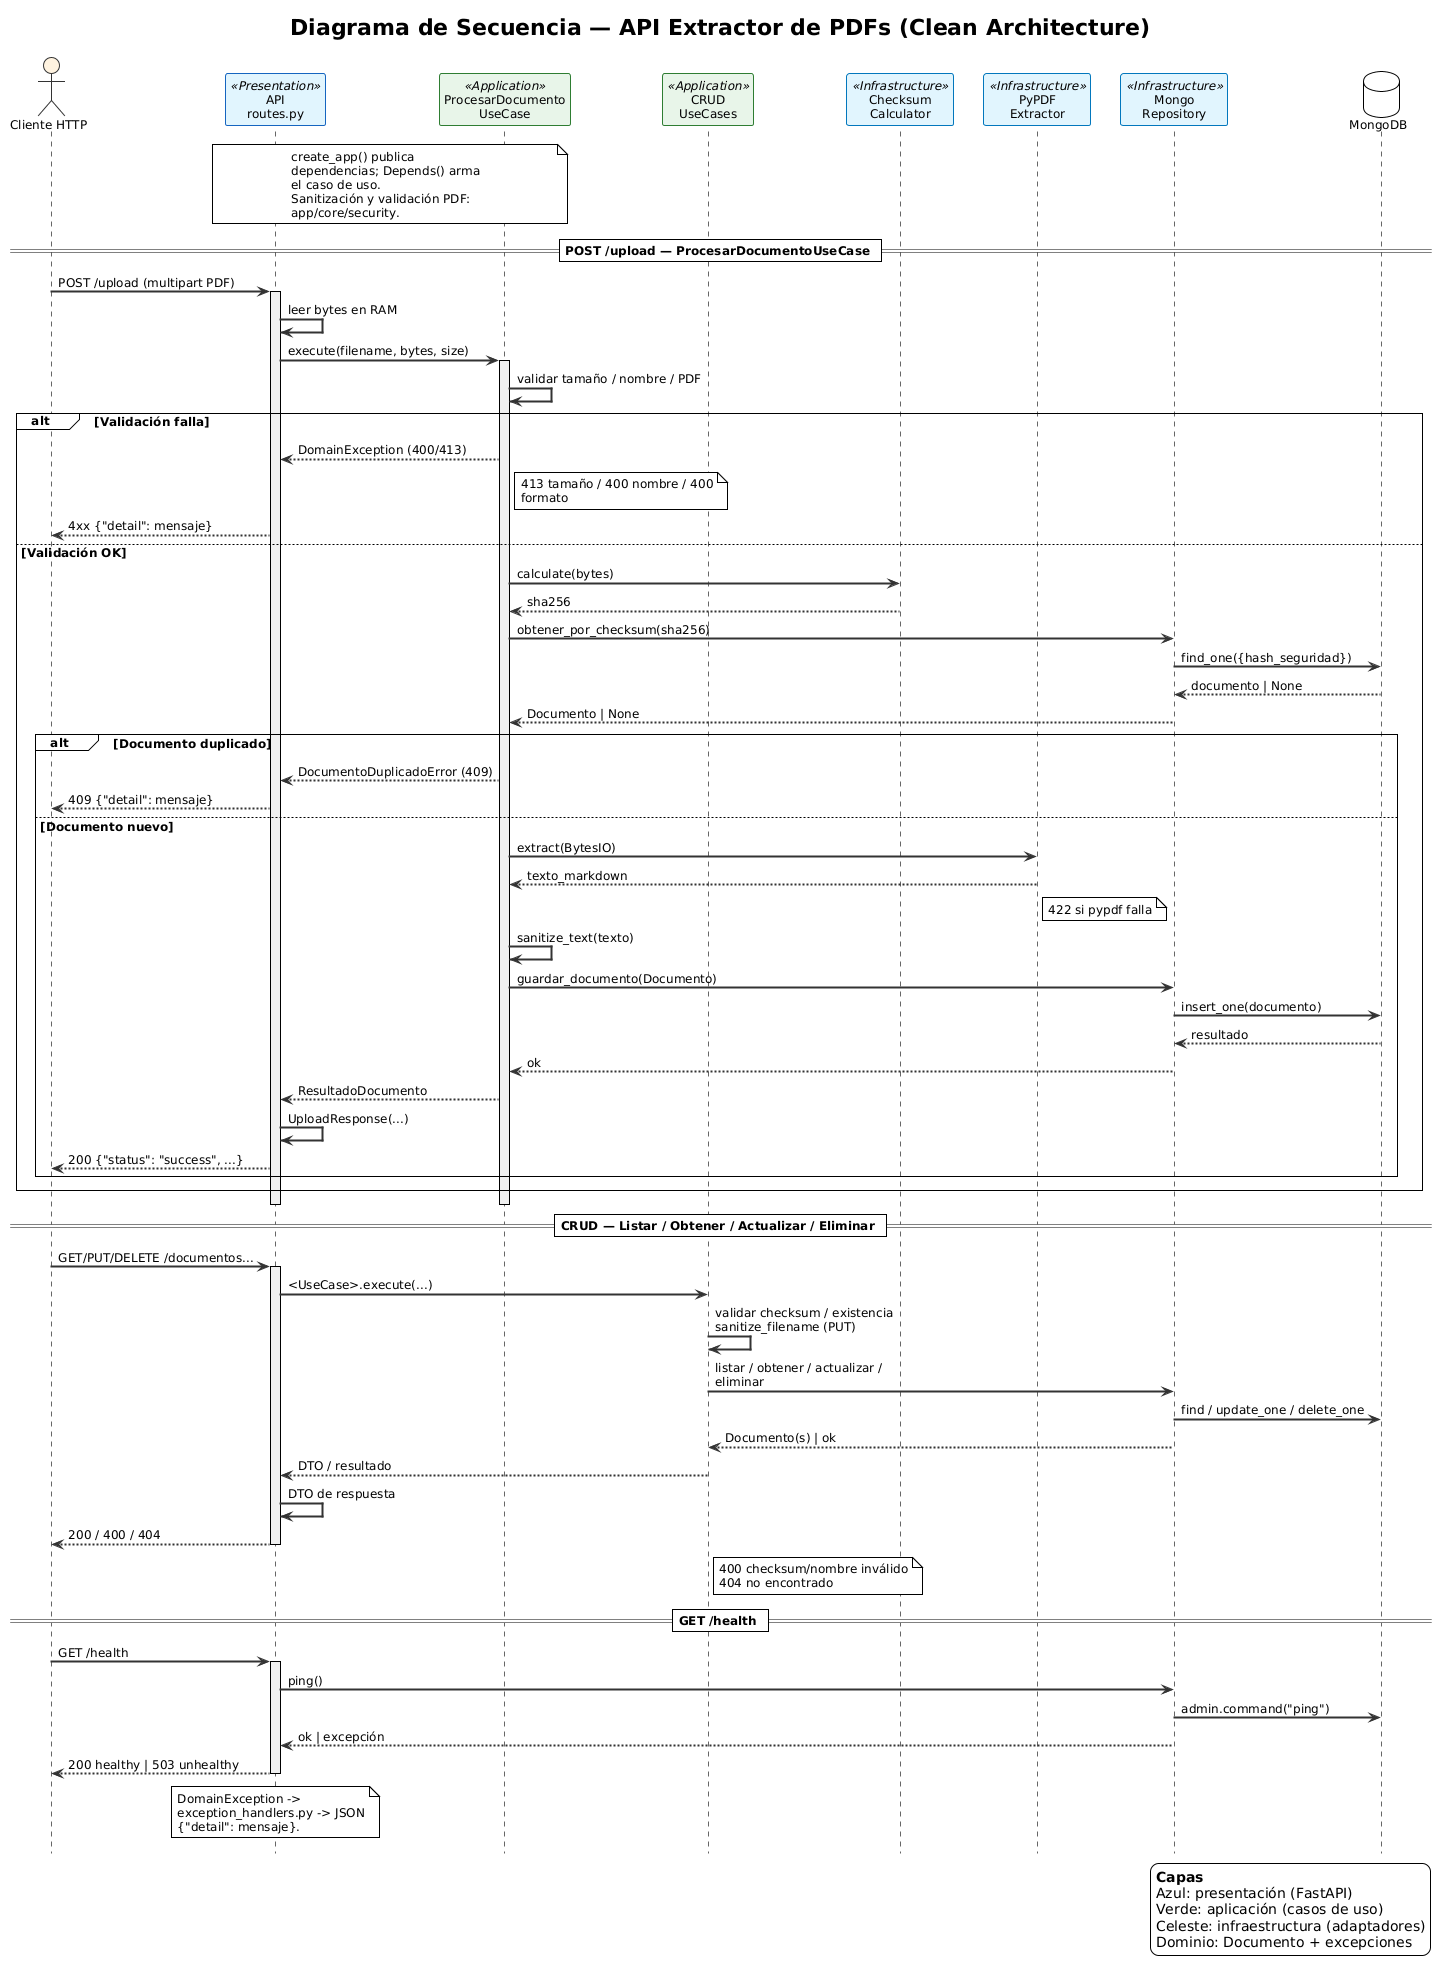

The diagram above was rendered by PlantUML. Its source (embedded in the PNG):
@startuml
!theme plain
hide footbox

skinparam defaultFontSize 12
skinparam sequenceArrowThickness 2
skinparam wrapWidth 200
skinparam maxMessageSize 260
skinparam responseMessageBelowArrow false
skinparam shadowing false

skinparam sequence {
    ArrowColor #333333
    LifeLineBorderColor #666666
    LifeLineBackgroundColor #F0F0F0
    ParticipantBorderColor #333333
    ParticipantFontColor #000000
    ActorBackgroundColor #FFF3E0
    ActorBorderColor #333333
    NoteBackgroundColor #FFFDE7
    NoteBorderColor #FBC02D
}

skinparam participant {
    BackgroundColor<<Presentation>> #E3F2FD
    BorderColor<<Presentation>> #1565C0
    BackgroundColor<<Application>> #E8F5E9
    BorderColor<<Application>> #2E7D32
    BackgroundColor<<Infrastructure>> #E1F5FE
    BorderColor<<Infrastructure>> #0277BD
}

title Diagrama de Secuencia — API Extractor de PDFs (Clean Architecture)

actor "Cliente HTTP" as User
participant "API\nroutes.py" as API <<Presentation>>
participant "ProcesarDocumento\nUseCase" as UC <<Application>>
participant "CRUD\nUseCases" as CRUD <<Application>>
participant "Checksum\nCalculator" as Checksum <<Infrastructure>>
participant "PyPDF\nExtractor" as Extractor <<Infrastructure>>
participant "Mongo\nRepository" as Repo <<Infrastructure>>
database "MongoDB" as Mongo

note over API, UC: create_app() publica dependencias; Depends() arma el caso de uso.\nSanitización y validación PDF: app/core/security.

== POST /upload — ProcesarDocumentoUseCase ==
User -> API : POST /upload (multipart PDF)
activate API
API -> API : leer bytes en RAM
API -> UC : execute(filename, bytes, size)
activate UC
UC -> UC : validar tamaño / nombre / PDF
alt Validación falla
    UC --> API : DomainException (400/413)
    note right of UC: 413 tamaño / 400 nombre / 400 formato
    API --> User : 4xx {"detail": mensaje}
else Validación OK
    UC -> Checksum : calculate(bytes)
    Checksum --> UC : sha256
    UC -> Repo : obtener_por_checksum(sha256)
    Repo -> Mongo : find_one({hash_seguridad})
    Mongo --> Repo : documento | None
    Repo --> UC : Documento | None
    alt Documento duplicado
        UC --> API : DocumentoDuplicadoError (409)
        API --> User : 409 {"detail": mensaje}
    else Documento nuevo
        UC -> Extractor : extract(BytesIO)
        Extractor --> UC : texto_markdown
        note right of Extractor: 422 si pypdf falla
        UC -> UC : sanitize_text(texto)
        UC -> Repo : guardar_documento(Documento)
        Repo -> Mongo : insert_one(documento)
        Mongo --> Repo : resultado
        Repo --> UC : ok
        UC --> API : ResultadoDocumento
        API -> API : UploadResponse(...)
        API --> User : 200 {"status": "success", ...}
    end
end
deactivate UC
deactivate API

== CRUD — Listar / Obtener / Actualizar / Eliminar ==
User -> API : GET/PUT/DELETE /documentos...
activate API
API -> CRUD : <UseCase>.execute(...)
CRUD -> CRUD : validar checksum / existencia\nsanitize_filename (PUT)
CRUD -> Repo : listar / obtener / actualizar / eliminar
Repo -> Mongo : find / update_one / delete_one
Repo --> CRUD : Documento(s) | ok
CRUD --> API : DTO / resultado
API -> API : DTO de respuesta
API --> User : 200 / 400 / 404
deactivate API
note right of CRUD: 400 checksum/nombre inválido\n404 no encontrado

== GET /health ==
User -> API : GET /health
activate API
API -> Repo : ping()
Repo -> Mongo : admin.command("ping")
Repo --> API : ok | excepción
API --> User : 200 healthy | 503 unhealthy
deactivate API

note over API: DomainException -> exception_handlers.py -> JSON {"detail": mensaje}.

legend right
  **Capas**
  Azul: presentación (FastAPI)
  Verde: aplicación (casos de uso)
  Celeste: infraestructura (adaptadores)
  Dominio: Documento + excepciones
end legend
@enduml